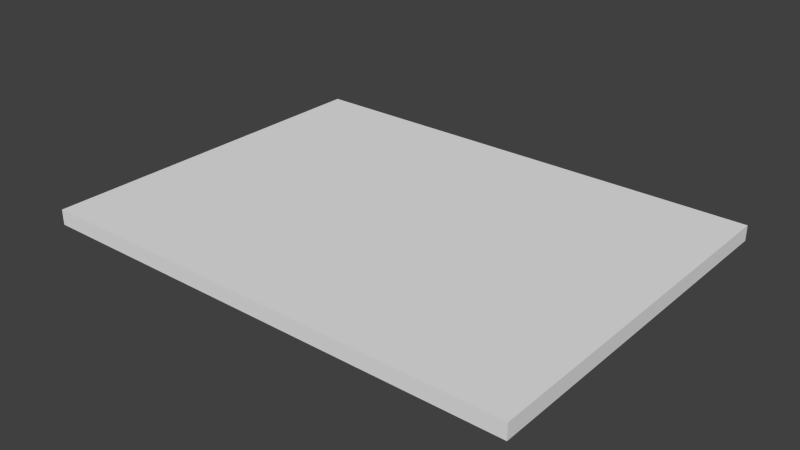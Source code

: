 # Source: Full_Back.blend  (saved by Blender 2.78.0; exported with 4.5.12 LTS)
import bpy
from mathutils import Matrix  # noqa: F401  (used for matrix-valued properties, if any)

bpy.ops.wm.read_factory_settings(use_empty=True)
scene = bpy.context.scene
scene.name = 'Scene'

# ---- collections
col_collection_1 = bpy.data.collections.new('Collection 1'); scene.collection.children.link(col_collection_1)

# ---- world
world_world = bpy.data.worlds.new('World'); scene.world = world_world
world_world.color = (0.05088, 0.05088, 0.05088)
world_world.use_sun_shadow = False
world_world.sun_shadow_jitter_overblur = 0.0
world_world.cycles.sampling_method = 'NONE'
world_world.cycles.sample_map_resolution = 256

# ---- meshes
me_base_point = bpy.data.meshes.new('Base Point')
me_base_point.from_pydata([(0.0, 0.0, 0.0)], [], [])
me_base_point.use_remesh_preserve_volume = False
me_base_point.use_remesh_preserve_attributes = False
me_base_point.use_mirror_vertex_groups = False
me_base_point.update()
me_cutpart = bpy.data.meshes.new('Cutpart')
me_cutpart.from_pydata([(0.0, 0.0, 0.0), (0.0, 0.4572, 0.0), (0.6096, 0.4572, 0.0), (0.6096, 0.0, 0.0), (0.0, 0.0, 0.01905), (0.0, 0.4572, 0.01905), (0.6096, 0.4572, 0.01905), (0.6096, 0.0, 0.01905)], [], [(0, 1, 2, 3), (4, 7, 6, 5), (0, 4, 5, 1), (1, 5, 6, 2), (2, 6, 7, 3), (4, 0, 3, 7)])
_uv = me_cutpart.uv_layers.new(name='UVMap')
_uv.uv.foreach_set('vector', [0.678, 0.3333, 0.678, 0.678, 0.01134, 0.678, 0.01134, 0.3333, 0.678, 0.3333, 0.01134, 0.3333, 0.01134, -0.01134, 0.678, -0.01134, 0.7324, 0.5, 0.7181, 0.5, 0.7181, 0.0, 0.7324, 0.0, 0.7037, 0.6667, 0.6893, 0.6667, 0.6893, 0.0, 0.7037, 0.0, 0.7324, 1.0, 0.7181, 1.0, 0.7181, 0.5, 0.7324, 0.5, 0.7181, 0.6667, 0.7037, 0.6667, 0.7037, 0.0, 0.7181, 0.0])
me_cutpart.materials.append(None)
me_cutpart.use_remesh_preserve_volume = False
me_cutpart.use_remesh_preserve_attributes = False
me_cutpart.use_mirror_vertex_groups = False
me_cutpart.update()
me_cage = bpy.data.meshes.new('CAGE')
me_cage.from_pydata([(0.0, 0.0, 0.0), (0.0, 0.4572, 0.0), (0.6096, 0.4572, 0.0), (0.6096, 0.0, 0.0), (0.0, 0.0, 0.01905), (0.0, 0.4572, 0.01905), (0.6096, 0.4572, 0.01905), (0.6096, 0.0, 0.01905)], [], [(0, 1, 2, 3), (4, 7, 6, 5), (0, 4, 5, 1), (1, 5, 6, 2), (2, 6, 7, 3), (4, 0, 3, 7)])
me_cage.use_remesh_preserve_volume = False
me_cage.use_remesh_preserve_attributes = False
me_cage.use_mirror_vertex_groups = False
me_cage.update()

# ---- objects
ob_bpassembly_full_back = bpy.data.objects.new('BPASSEMBLY.Full Back', me_base_point)
ob_vpdimz_full_back = bpy.data.objects.new('VPDIMZ.Full Back', None)
ob_vpdimy_full_back = bpy.data.objects.new('VPDIMY.Full Back', None)
ob_vpdimx_full_back = bpy.data.objects.new('VPDIMX.Full Back', None)
ob_mesh_full_back_cutpart = bpy.data.objects.new('MESH.Full Back.Cutpart', me_cutpart)
ob_cage_full_back_cage = bpy.data.objects.new('CAGE.Full Back.CAGE', me_cage)

# ---- transforms, parenting, visibility, modifiers, constraints
ob_bpassembly_full_back.location = (0.0, 0.0, 0.0)
ob_bpassembly_full_back.lineart.crease_threshold = 0.0
ob_vpdimz_full_back.parent = ob_bpassembly_full_back
ob_vpdimz_full_back.location = (0.0, 0.0, 0.01905)
ob_vpdimz_full_back.lock_location = (True, True, False)
ob_vpdimz_full_back.empty_display_size = 0.0508
ob_vpdimz_full_back.empty_image_offset = (0.0, 0.0)
ob_vpdimz_full_back.lineart.crease_threshold = 0.0
ob_vpdimy_full_back.parent = ob_bpassembly_full_back
ob_vpdimy_full_back.location = (0.0, 0.4572, 0.0)
ob_vpdimy_full_back.lock_location = (True, False, True)
ob_vpdimy_full_back.empty_display_size = 0.0508
ob_vpdimy_full_back.empty_image_offset = (0.0, 0.0)
ob_vpdimy_full_back.lineart.crease_threshold = 0.0
ob_vpdimx_full_back.parent = ob_bpassembly_full_back
ob_vpdimx_full_back.location = (0.6096, 0.0, 0.0)
ob_vpdimx_full_back.lock_location = (False, True, True)
ob_vpdimx_full_back.empty_display_size = 0.0508
ob_vpdimx_full_back.empty_image_offset = (0.0, 0.0)
ob_vpdimx_full_back.lineart.crease_threshold = 0.0
ob_mesh_full_back_cutpart.parent = ob_bpassembly_full_back
ob_mesh_full_back_cutpart.location = (0.0, 0.0, 0.0)
ob_mesh_full_back_cutpart.lock_location = (True, True, True)
ob_mesh_full_back_cutpart.lock_rotation = (True, True, True)
ob_mesh_full_back_cutpart.lock_scale = (True, True, True)
ob_mesh_full_back_cutpart.lineart.crease_threshold = 0.0
_vg = ob_mesh_full_back_cutpart.vertex_groups.new(name='X Dimension')
_vg = ob_mesh_full_back_cutpart.vertex_groups.new(name='Y Dimension')
_vg = ob_mesh_full_back_cutpart.vertex_groups.new(name='Z Dimension')
_m = ob_mesh_full_back_cutpart.modifiers.new('Hook-VPDIMX.New Part', 'HOOK')
_m.center = (0.6096, 0.0, 0.0)
_m.matrix_inverse = ((1.0, 0.0, 0.0, -0.6096), (0.0, 1.0, 0.0, 0.0), (0.0, 0.0, 1.0, 0.0), (0.0, 0.0, 0.0, 1.0))
_m.object = ob_vpdimx_full_back
_m = ob_mesh_full_back_cutpart.modifiers.new('Hook-VPDIMY.New Part', 'HOOK')
_m.center = (0.0, 0.4572, 0.0)
_m.matrix_inverse = ((1.0, 0.0, 0.0, 0.0), (0.0, 1.0, 0.0, -0.4572), (0.0, 0.0, 1.0, 0.0), (0.0, 0.0, 0.0, 1.0))
_m.object = ob_vpdimy_full_back
_m = ob_mesh_full_back_cutpart.modifiers.new('Hook-VPDIMZ.New Part', 'HOOK')
_m.center = (0.0, 0.0, 0.01905)
_m.matrix_inverse = ((1.0, 0.0, 0.0, 0.0), (0.0, 1.0, 0.0, 0.0), (0.0, 0.0, 1.0, -0.01905), (0.0, 0.0, 0.0, 1.0))
_m.object = ob_vpdimz_full_back
_m = ob_mesh_full_back_cutpart.modifiers.new('ZQuantity', 'ARRAY')
_m.count = 1
_m.use_constant_offset = True
_m.constant_offset_displace = (0.0, 0.0, 0.0)
_m.use_relative_offset = False
_m = ob_mesh_full_back_cutpart.modifiers.new('XQuantity', 'ARRAY')
_m.count = 1
_m.use_constant_offset = True
_m.constant_offset_displace = (0.0, 0.0, 0.0)
_m.use_relative_offset = False
ob_cage_full_back_cage.parent = ob_bpassembly_full_back
ob_cage_full_back_cage.location = (0.0, 0.0, 0.0)
ob_cage_full_back_cage.lock_location = (True, True, True)
ob_cage_full_back_cage.lock_rotation = (True, True, True)
ob_cage_full_back_cage.visible_camera = False
ob_cage_full_back_cage.visible_diffuse = False
ob_cage_full_back_cage.visible_glossy = False
ob_cage_full_back_cage.visible_transmission = False
ob_cage_full_back_cage.visible_shadow = False
ob_cage_full_back_cage.display_type = 'WIRE'
ob_cage_full_back_cage.lineart.crease_threshold = 0.0
_vg = ob_cage_full_back_cage.vertex_groups.new(name='X Dimension')
_vg = ob_cage_full_back_cage.vertex_groups.new(name='Y Dimension')
_vg = ob_cage_full_back_cage.vertex_groups.new(name='Z Dimension')
_m = ob_cage_full_back_cage.modifiers.new('Hook-VPDIMX.New Assembly', 'HOOK')
_m.center = (0.6096, 0.0, 0.0)
_m.matrix_inverse = ((1.0, 0.0, 0.0, -0.6096), (0.0, 1.0, 0.0, 0.0), (0.0, 0.0, 1.0, 0.0), (0.0, 0.0, 0.0, 1.0))
_m.object = ob_vpdimx_full_back
_m = ob_cage_full_back_cage.modifiers.new('Hook-VPDIMY.New Assembly', 'HOOK')
_m.center = (0.0, 0.4572, 0.0)
_m.matrix_inverse = ((1.0, 0.0, 0.0, 0.0), (0.0, 1.0, 0.0, -0.4572), (0.0, 0.0, 1.0, 0.0), (0.0, 0.0, 0.0, 1.0))
_m.object = ob_vpdimy_full_back
_m = ob_cage_full_back_cage.modifiers.new('Hook-VPDIMZ.New Assembly', 'HOOK')
_m.center = (0.0, 0.0, 0.01905)
_m.matrix_inverse = ((1.0, 0.0, 0.0, 0.0), (0.0, 1.0, 0.0, 0.0), (0.0, 0.0, 1.0, -0.01905), (0.0, 0.0, 0.0, 1.0))
_m.object = ob_vpdimz_full_back

# ---- collection membership
col_collection_1.objects.link(ob_bpassembly_full_back)
col_collection_1.objects.link(ob_vpdimz_full_back)
col_collection_1.objects.link(ob_vpdimy_full_back)
col_collection_1.objects.link(ob_vpdimx_full_back)
col_collection_1.objects.link(ob_mesh_full_back_cutpart)
col_collection_1.objects.link(ob_cage_full_back_cage)

# ---- scene / render settings (as saved in the file)
scene.frame_start = 1; scene.frame_end = 250; scene.frame_set(1)
scene.render.engine = 'CYCLES'
scene.render.resolution_percentage = 50
scene.render.dither_intensity = 0.0
scene.cycles.use_denoising = False
scene.cycles.samples = 10
scene.cycles.sampling_pattern = 'TABULATED_SOBOL'
scene.cycles.light_sampling_threshold = 0.0
scene.cycles.use_adaptive_sampling = False
scene.cycles.use_light_tree = False
scene.cycles.caustics_reflective = False
scene.cycles.caustics_refractive = False
scene.cycles.blur_glossy = 0.0
scene.cycles.pixel_filter_type = 'GAUSSIAN'
scene.cycles.sample_clamp_direct = 1.0
scene.cycles.sample_clamp_indirect = 1.0
scene.view_settings.view_transform = 'Standard'
bpy.context.view_layer.update()

# ---- added for rendering (the .blend has no active camera and no usable light): camera, sun
cam_auto = bpy.data.cameras.new('AutoCamera')
cam_auto.lens = 50.0
cam_auto.sensor_width = 36.0
cam_auto.clip_end = 1000.0
ob_auto_camera = bpy.data.objects.new('AutoCamera', cam_auto)
scene.collection.objects.link(ob_auto_camera)
ob_auto_camera.location = (1.01004, -0.61769, 0.573718)
ob_auto_camera.rotation_euler = (1.09748, -7.21219e-08, 0.694738)
scene.camera = ob_auto_camera
light_auto_sun = bpy.data.lights.new('AutoSun', 'SUN')
light_auto_sun.energy = 3.0
light_auto_sun.angle = 0.0523599
ob_auto_sun = bpy.data.objects.new('AutoSun', light_auto_sun)
scene.collection.objects.link(ob_auto_sun)
ob_auto_sun.rotation_euler = (0.872665, 0.174533, 0.523599)
bpy.context.view_layer.update()
